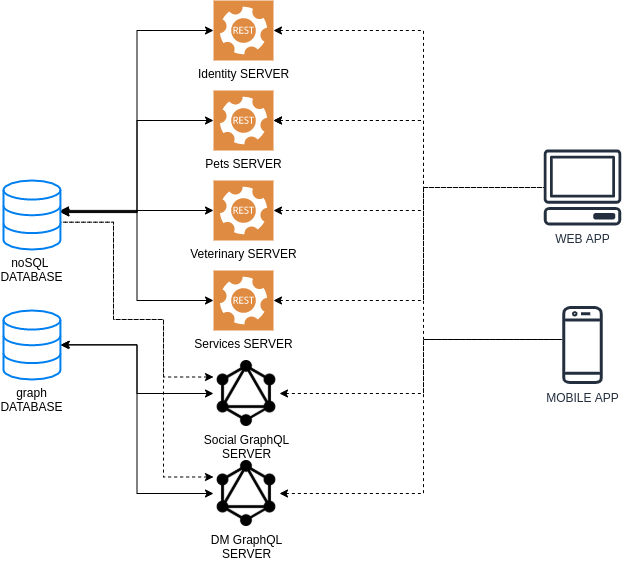

The diagram above was exported from draw.io. Its source (the exported page's mxGraphModel, read from the mxfile embedded in the PNG):
<mxGraphModel dx="1054" dy="700" grid="1" gridSize="10" guides="1" tooltips="1" connect="1" arrows="1" fold="1" page="1" pageScale="1" pageWidth="1169" pageHeight="827" math="0" shadow="0">
  <root>
    <mxCell id="hlamWa_rht953qOKqAsy-0" />
    <mxCell id="hlamWa_rht953qOKqAsy-1" parent="hlamWa_rht953qOKqAsy-0" />
    <mxCell id="yw_qwUa028LEcXhPl8VX-4" style="edgeStyle=orthogonalEdgeStyle;rounded=0;orthogonalLoop=1;jettySize=auto;html=1;entryX=1.012;entryY=0.465;entryDx=0;entryDy=0;entryPerimeter=0;endArrow=classic;endFill=1;startArrow=classic;startFill=1;" edge="1" parent="hlamWa_rht953qOKqAsy-1" source="S7_xIecVZoxMCqgEqdLA-1" target="yw_qwUa028LEcXhPl8VX-2">
      <mxGeometry relative="1" as="geometry" />
    </mxCell>
    <mxCell id="yw_qwUa028LEcXhPl8VX-15" style="edgeStyle=orthogonalEdgeStyle;rounded=0;orthogonalLoop=1;jettySize=auto;html=1;dashed=1;startArrow=classic;startFill=1;endArrow=none;endFill=0;" edge="1" parent="hlamWa_rht953qOKqAsy-1" source="S7_xIecVZoxMCqgEqdLA-1" target="yw_qwUa028LEcXhPl8VX-13">
      <mxGeometry relative="1" as="geometry">
        <Array as="points">
          <mxPoint x="470" y="181" />
          <mxPoint x="470" y="338" />
        </Array>
      </mxGeometry>
    </mxCell>
    <mxCell id="S7_xIecVZoxMCqgEqdLA-1" value="Identity SERVER" style="pointerEvents=1;shadow=0;dashed=0;html=1;strokeColor=none;fillColor=#DF8C42;labelPosition=center;verticalLabelPosition=bottom;verticalAlign=top;align=center;outlineConnect=0;shape=mxgraph.veeam2.restful_api;" vertex="1" parent="hlamWa_rht953qOKqAsy-1">
      <mxGeometry x="260" y="151" width="60" height="60" as="geometry" />
    </mxCell>
    <mxCell id="yw_qwUa028LEcXhPl8VX-5" style="edgeStyle=orthogonalEdgeStyle;rounded=0;orthogonalLoop=1;jettySize=auto;html=1;entryX=1.004;entryY=0.451;entryDx=0;entryDy=0;entryPerimeter=0;startArrow=classic;startFill=1;endArrow=classic;endFill=1;" edge="1" parent="hlamWa_rht953qOKqAsy-1" source="0ocI4wF-QNLTrQrDfSy0-0" target="yw_qwUa028LEcXhPl8VX-2">
      <mxGeometry relative="1" as="geometry" />
    </mxCell>
    <mxCell id="yw_qwUa028LEcXhPl8VX-16" style="edgeStyle=orthogonalEdgeStyle;rounded=0;orthogonalLoop=1;jettySize=auto;html=1;dashed=1;startArrow=classic;startFill=1;endArrow=none;endFill=0;" edge="1" parent="hlamWa_rht953qOKqAsy-1" source="0ocI4wF-QNLTrQrDfSy0-0" target="yw_qwUa028LEcXhPl8VX-13">
      <mxGeometry relative="1" as="geometry">
        <mxPoint x="630" y="300" as="targetPoint" />
        <Array as="points">
          <mxPoint x="470" y="271" />
          <mxPoint x="470" y="338" />
        </Array>
      </mxGeometry>
    </mxCell>
    <mxCell id="OyF7DzahZwA-0Ik-GRK9-3" style="edgeStyle=orthogonalEdgeStyle;rounded=0;orthogonalLoop=1;jettySize=auto;html=1;dashed=1;startArrow=classic;startFill=1;endArrow=none;endFill=0;" edge="1" parent="hlamWa_rht953qOKqAsy-1" source="0ocI4wF-QNLTrQrDfSy0-0" target="yw_qwUa028LEcXhPl8VX-14">
      <mxGeometry relative="1" as="geometry">
        <Array as="points">
          <mxPoint x="470" y="271" />
          <mxPoint x="470" y="490" />
        </Array>
      </mxGeometry>
    </mxCell>
    <mxCell id="0ocI4wF-QNLTrQrDfSy0-0" value="Pets SERVER" style="pointerEvents=1;shadow=0;dashed=0;html=1;strokeColor=none;fillColor=#DF8C42;labelPosition=center;verticalLabelPosition=bottom;verticalAlign=top;align=center;outlineConnect=0;shape=mxgraph.veeam2.restful_api;" vertex="1" parent="hlamWa_rht953qOKqAsy-1">
      <mxGeometry x="260" y="241" width="60" height="60" as="geometry" />
    </mxCell>
    <mxCell id="yw_qwUa028LEcXhPl8VX-6" style="edgeStyle=orthogonalEdgeStyle;rounded=0;orthogonalLoop=1;jettySize=auto;html=1;entryX=0.994;entryY=0.453;entryDx=0;entryDy=0;entryPerimeter=0;startArrow=classic;startFill=1;endArrow=classic;endFill=1;" edge="1" parent="hlamWa_rht953qOKqAsy-1" source="0vl4IxM1-UzTG3zf8m_r-0" target="yw_qwUa028LEcXhPl8VX-2">
      <mxGeometry relative="1" as="geometry" />
    </mxCell>
    <mxCell id="yw_qwUa028LEcXhPl8VX-19" style="edgeStyle=orthogonalEdgeStyle;rounded=0;orthogonalLoop=1;jettySize=auto;html=1;dashed=1;startArrow=classic;startFill=1;endArrow=none;endFill=0;" edge="1" parent="hlamWa_rht953qOKqAsy-1" source="0vl4IxM1-UzTG3zf8m_r-0" target="yw_qwUa028LEcXhPl8VX-13">
      <mxGeometry relative="1" as="geometry">
        <Array as="points">
          <mxPoint x="470" y="361" />
          <mxPoint x="470" y="338" />
        </Array>
      </mxGeometry>
    </mxCell>
    <mxCell id="0vl4IxM1-UzTG3zf8m_r-0" value="Veterinary SERVER" style="pointerEvents=1;shadow=0;dashed=0;html=1;strokeColor=none;fillColor=#DF8C42;labelPosition=center;verticalLabelPosition=bottom;verticalAlign=top;align=center;outlineConnect=0;shape=mxgraph.veeam2.restful_api;" vertex="1" parent="hlamWa_rht953qOKqAsy-1">
      <mxGeometry x="260" y="331" width="60" height="60" as="geometry" />
    </mxCell>
    <mxCell id="yw_qwUa028LEcXhPl8VX-7" style="edgeStyle=orthogonalEdgeStyle;rounded=0;orthogonalLoop=1;jettySize=auto;html=1;entryX=1.002;entryY=0.433;entryDx=0;entryDy=0;entryPerimeter=0;startArrow=classic;startFill=1;endArrow=classic;endFill=1;" edge="1" parent="hlamWa_rht953qOKqAsy-1" source="jYatbWpwHfNp6CcPoHz3-0" target="yw_qwUa028LEcXhPl8VX-2">
      <mxGeometry relative="1" as="geometry" />
    </mxCell>
    <mxCell id="yw_qwUa028LEcXhPl8VX-20" style="edgeStyle=orthogonalEdgeStyle;rounded=0;orthogonalLoop=1;jettySize=auto;html=1;dashed=1;startArrow=classic;startFill=1;endArrow=none;endFill=0;" edge="1" parent="hlamWa_rht953qOKqAsy-1" source="jYatbWpwHfNp6CcPoHz3-0" target="yw_qwUa028LEcXhPl8VX-13">
      <mxGeometry relative="1" as="geometry">
        <Array as="points">
          <mxPoint x="470" y="451" />
          <mxPoint x="470" y="338" />
        </Array>
      </mxGeometry>
    </mxCell>
    <mxCell id="jYatbWpwHfNp6CcPoHz3-0" value="Services SERVER" style="pointerEvents=1;shadow=0;dashed=0;html=1;strokeColor=none;fillColor=#DF8C42;labelPosition=center;verticalLabelPosition=bottom;verticalAlign=top;align=center;outlineConnect=0;shape=mxgraph.veeam2.restful_api;" vertex="1" parent="hlamWa_rht953qOKqAsy-1">
      <mxGeometry x="260" y="421" width="60" height="60" as="geometry" />
    </mxCell>
    <mxCell id="yw_qwUa028LEcXhPl8VX-8" style="edgeStyle=orthogonalEdgeStyle;rounded=0;orthogonalLoop=1;jettySize=auto;html=1;startArrow=classic;startFill=1;endArrow=classic;endFill=1;" edge="1" parent="hlamWa_rht953qOKqAsy-1" source="yw_qwUa028LEcXhPl8VX-0" target="yw_qwUa028LEcXhPl8VX-3">
      <mxGeometry relative="1" as="geometry" />
    </mxCell>
    <mxCell id="yw_qwUa028LEcXhPl8VX-10" style="edgeStyle=orthogonalEdgeStyle;rounded=0;orthogonalLoop=1;jettySize=auto;html=1;exitX=0;exitY=0.25;exitDx=0;exitDy=0;entryX=1.016;entryY=0.604;entryDx=0;entryDy=0;entryPerimeter=0;startArrow=classic;startFill=1;endArrow=none;endFill=0;dashed=1;" edge="1" parent="hlamWa_rht953qOKqAsy-1" source="yw_qwUa028LEcXhPl8VX-0" target="yw_qwUa028LEcXhPl8VX-2">
      <mxGeometry relative="1" as="geometry">
        <Array as="points">
          <mxPoint x="210" y="528" />
          <mxPoint x="210" y="470" />
          <mxPoint x="160" y="470" />
          <mxPoint x="160" y="373" />
        </Array>
      </mxGeometry>
    </mxCell>
    <mxCell id="yw_qwUa028LEcXhPl8VX-21" style="edgeStyle=orthogonalEdgeStyle;rounded=0;orthogonalLoop=1;jettySize=auto;html=1;dashed=1;startArrow=classic;startFill=1;endArrow=none;endFill=0;" edge="1" parent="hlamWa_rht953qOKqAsy-1" source="yw_qwUa028LEcXhPl8VX-0" target="yw_qwUa028LEcXhPl8VX-14">
      <mxGeometry relative="1" as="geometry">
        <Array as="points">
          <mxPoint x="470" y="544" />
          <mxPoint x="470" y="490" />
        </Array>
      </mxGeometry>
    </mxCell>
    <mxCell id="yw_qwUa028LEcXhPl8VX-0" value="Social GraphQL&lt;br&gt;SERVER" style="shape=image;html=1;verticalAlign=top;verticalLabelPosition=bottom;labelBackgroundColor=#ffffff;imageAspect=0;aspect=fixed;image=https://cdn4.iconfinder.com/data/icons/logos-brands-5/24/graphql-128.png" vertex="1" parent="hlamWa_rht953qOKqAsy-1">
      <mxGeometry x="260" y="511" width="66" height="66" as="geometry" />
    </mxCell>
    <mxCell id="yw_qwUa028LEcXhPl8VX-9" style="edgeStyle=orthogonalEdgeStyle;rounded=0;orthogonalLoop=1;jettySize=auto;html=1;entryX=1.016;entryY=0.495;entryDx=0;entryDy=0;entryPerimeter=0;startArrow=classic;startFill=1;endArrow=classic;endFill=1;" edge="1" parent="hlamWa_rht953qOKqAsy-1" source="yw_qwUa028LEcXhPl8VX-1" target="yw_qwUa028LEcXhPl8VX-3">
      <mxGeometry relative="1" as="geometry" />
    </mxCell>
    <mxCell id="yw_qwUa028LEcXhPl8VX-11" style="edgeStyle=orthogonalEdgeStyle;rounded=0;orthogonalLoop=1;jettySize=auto;html=1;exitX=0;exitY=0.25;exitDx=0;exitDy=0;entryX=1.016;entryY=0.604;entryDx=0;entryDy=0;entryPerimeter=0;startArrow=classic;startFill=1;endArrow=none;endFill=0;dashed=1;" edge="1" parent="hlamWa_rht953qOKqAsy-1" source="yw_qwUa028LEcXhPl8VX-1" target="yw_qwUa028LEcXhPl8VX-2">
      <mxGeometry relative="1" as="geometry">
        <Array as="points">
          <mxPoint x="210" y="628" />
          <mxPoint x="210" y="470" />
          <mxPoint x="160" y="470" />
          <mxPoint x="160" y="373" />
        </Array>
      </mxGeometry>
    </mxCell>
    <mxCell id="yw_qwUa028LEcXhPl8VX-22" style="edgeStyle=orthogonalEdgeStyle;rounded=0;orthogonalLoop=1;jettySize=auto;html=1;dashed=1;startArrow=classic;startFill=1;endArrow=none;endFill=0;" edge="1" parent="hlamWa_rht953qOKqAsy-1" source="yw_qwUa028LEcXhPl8VX-1">
      <mxGeometry relative="1" as="geometry">
        <mxPoint x="610" y="500" as="targetPoint" />
        <Array as="points">
          <mxPoint x="470" y="644" />
          <mxPoint x="470" y="490" />
          <mxPoint x="610" y="490" />
        </Array>
      </mxGeometry>
    </mxCell>
    <mxCell id="yw_qwUa028LEcXhPl8VX-1" value="DM GraphQL&lt;br&gt;SERVER" style="shape=image;html=1;verticalAlign=top;verticalLabelPosition=bottom;labelBackgroundColor=#ffffff;imageAspect=0;aspect=fixed;image=https://cdn4.iconfinder.com/data/icons/logos-brands-5/24/graphql-128.png" vertex="1" parent="hlamWa_rht953qOKqAsy-1">
      <mxGeometry x="260" y="611" width="66" height="66" as="geometry" />
    </mxCell>
    <mxCell id="yw_qwUa028LEcXhPl8VX-2" value="noSQL &lt;br&gt;DATABASE" style="html=1;verticalLabelPosition=bottom;align=center;labelBackgroundColor=#ffffff;verticalAlign=top;strokeWidth=2;strokeColor=#0080F0;shadow=0;dashed=0;shape=mxgraph.ios7.icons.data;" vertex="1" parent="hlamWa_rht953qOKqAsy-1">
      <mxGeometry x="50" y="331" width="56.91" height="69" as="geometry" />
    </mxCell>
    <mxCell id="yw_qwUa028LEcXhPl8VX-3" value="graph&lt;br&gt;DATABASE" style="html=1;verticalLabelPosition=bottom;align=center;labelBackgroundColor=#ffffff;verticalAlign=top;strokeWidth=2;strokeColor=#0080F0;shadow=0;dashed=0;shape=mxgraph.ios7.icons.data;" vertex="1" parent="hlamWa_rht953qOKqAsy-1">
      <mxGeometry x="50" y="461" width="56.91" height="69" as="geometry" />
    </mxCell>
    <mxCell id="yw_qwUa028LEcXhPl8VX-13" value="WEB APP" style="outlineConnect=0;fontColor=#232F3E;gradientColor=none;fillColor=#232F3E;strokeColor=none;dashed=0;verticalLabelPosition=bottom;verticalAlign=top;align=center;html=1;fontSize=12;fontStyle=0;aspect=fixed;pointerEvents=1;shape=mxgraph.aws4.client;" vertex="1" parent="hlamWa_rht953qOKqAsy-1">
      <mxGeometry x="590" y="300" width="78" height="76" as="geometry" />
    </mxCell>
    <mxCell id="yw_qwUa028LEcXhPl8VX-14" value="MOBILE APP" style="outlineConnect=0;fontColor=#232F3E;gradientColor=none;fillColor=#232F3E;strokeColor=none;dashed=0;verticalLabelPosition=bottom;verticalAlign=top;align=center;html=1;fontSize=12;fontStyle=0;aspect=fixed;pointerEvents=1;shape=mxgraph.aws4.mobile_client;" vertex="1" parent="hlamWa_rht953qOKqAsy-1">
      <mxGeometry x="608.5" y="456.5" width="41" height="78" as="geometry" />
    </mxCell>
  </root>
</mxGraphModel>